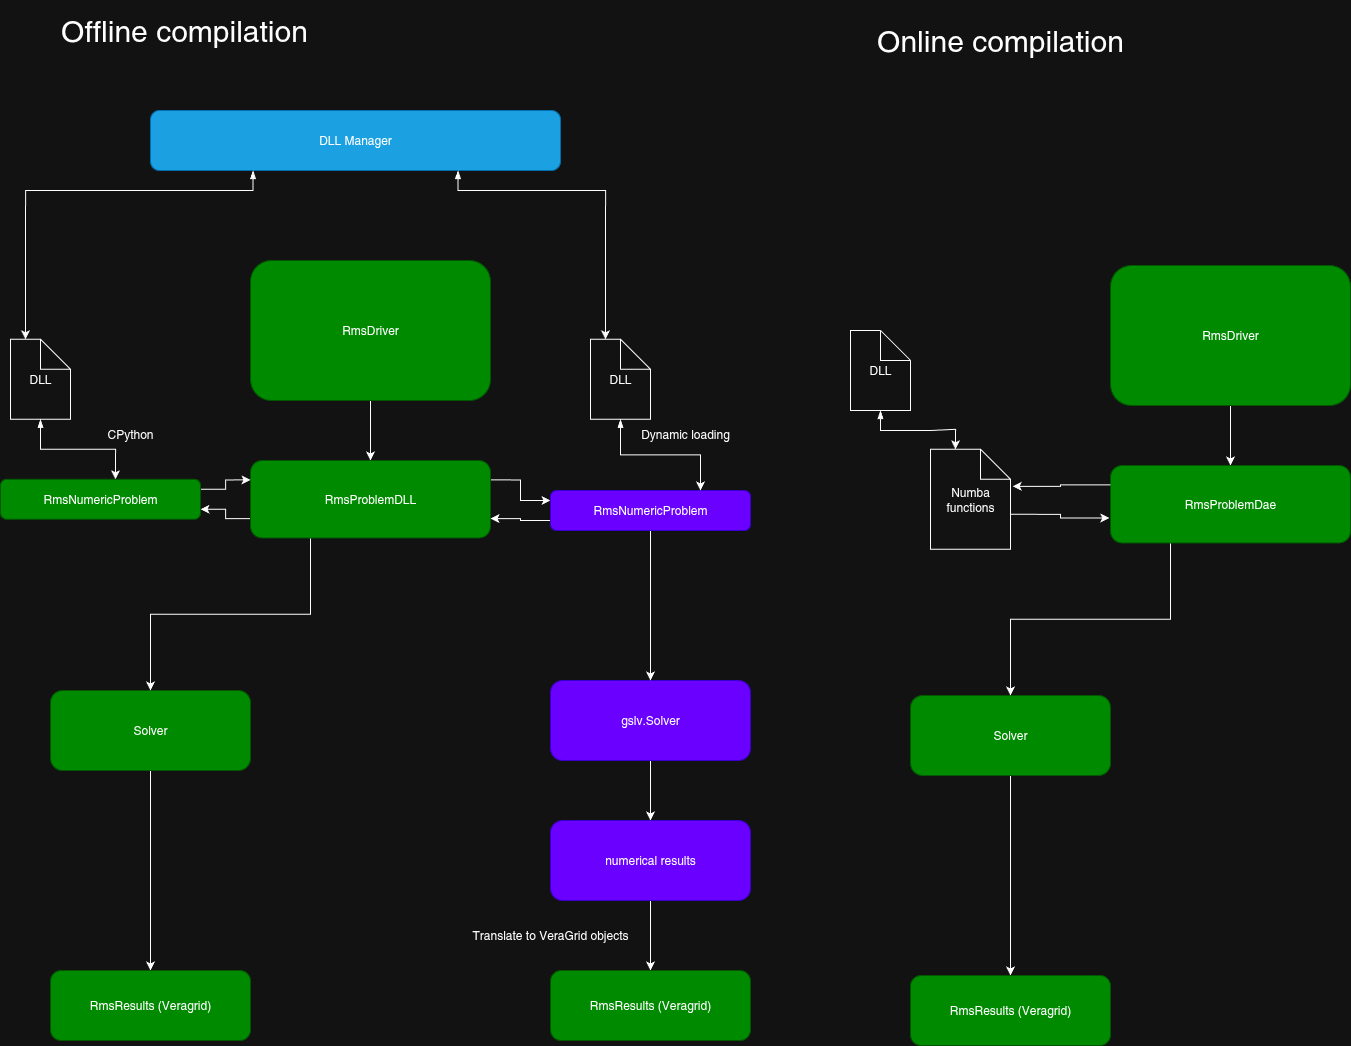

The diagram above was exported from draw.io. Its source (the exported page's mxGraphModel, read from the mxfile embedded in the PNG):
<mxGraphModel dx="2688" dy="1128" grid="1" gridSize="10" guides="1" tooltips="1" connect="1" arrows="1" fold="1" page="1" pageScale="1" pageWidth="827" pageHeight="1169" math="0" shadow="0">
  <root>
    <mxCell id="0" />
    <mxCell id="1" parent="0" />
    <mxCell id="J5owqbnTUZASKEeiJjSt-2" style="edgeStyle=orthogonalEdgeStyle;rounded=0;orthogonalLoop=1;jettySize=auto;html=1;exitX=0.5;exitY=1;exitDx=0;exitDy=0;entryX=0.5;entryY=0;entryDx=0;entryDy=0;" edge="1" parent="1" source="J5owqbnTUZASKEeiJjSt-3" target="J5owqbnTUZASKEeiJjSt-14">
      <mxGeometry relative="1" as="geometry" />
    </mxCell>
    <mxCell id="J5owqbnTUZASKEeiJjSt-3" value="RmsDriver" style="rounded=1;whiteSpace=wrap;html=1;fillColor=#008a00;fontColor=#ffffff;strokeColor=#005700;" vertex="1" parent="1">
      <mxGeometry x="300" y="270" width="240" height="140" as="geometry" />
    </mxCell>
    <mxCell id="J5owqbnTUZASKEeiJjSt-4" style="edgeStyle=orthogonalEdgeStyle;rounded=0;orthogonalLoop=1;jettySize=auto;html=1;exitX=0.5;exitY=1;exitDx=0;exitDy=0;" edge="1" parent="1" source="J5owqbnTUZASKEeiJjSt-5" target="J5owqbnTUZASKEeiJjSt-10">
      <mxGeometry relative="1" as="geometry" />
    </mxCell>
    <mxCell id="J5owqbnTUZASKEeiJjSt-5" value="Solver" style="rounded=1;whiteSpace=wrap;html=1;fillColor=#008a00;fontColor=#ffffff;strokeColor=#005700;" vertex="1" parent="1">
      <mxGeometry x="100" y="700" width="200" height="80" as="geometry" />
    </mxCell>
    <mxCell id="J5owqbnTUZASKEeiJjSt-6" style="edgeStyle=orthogonalEdgeStyle;rounded=0;orthogonalLoop=1;jettySize=auto;html=1;exitX=0.5;exitY=1;exitDx=0;exitDy=0;entryX=0.5;entryY=0;entryDx=0;entryDy=0;" edge="1" parent="1" source="J5owqbnTUZASKEeiJjSt-7" target="J5owqbnTUZASKEeiJjSt-9">
      <mxGeometry relative="1" as="geometry" />
    </mxCell>
    <mxCell id="J5owqbnTUZASKEeiJjSt-7" value="gslv.Solver" style="rounded=1;whiteSpace=wrap;html=1;fillColor=#6a00ff;fontColor=#ffffff;strokeColor=#3700CC;" vertex="1" parent="1">
      <mxGeometry x="600" y="690" width="200" height="80" as="geometry" />
    </mxCell>
    <mxCell id="J5owqbnTUZASKEeiJjSt-8" style="edgeStyle=orthogonalEdgeStyle;rounded=0;orthogonalLoop=1;jettySize=auto;html=1;exitX=0.5;exitY=1;exitDx=0;exitDy=0;entryX=0.5;entryY=0;entryDx=0;entryDy=0;" edge="1" parent="1" source="J5owqbnTUZASKEeiJjSt-9" target="J5owqbnTUZASKEeiJjSt-11">
      <mxGeometry relative="1" as="geometry" />
    </mxCell>
    <mxCell id="J5owqbnTUZASKEeiJjSt-9" value="numerical results" style="rounded=1;whiteSpace=wrap;html=1;fillColor=#6a00ff;fontColor=#ffffff;strokeColor=#3700CC;" vertex="1" parent="1">
      <mxGeometry x="600" y="830" width="200" height="80" as="geometry" />
    </mxCell>
    <mxCell id="J5owqbnTUZASKEeiJjSt-10" value="RmsResults (Veragrid)" style="rounded=1;whiteSpace=wrap;html=1;fillColor=#008a00;fontColor=#ffffff;strokeColor=#005700;" vertex="1" parent="1">
      <mxGeometry x="100" y="980" width="200" height="70" as="geometry" />
    </mxCell>
    <mxCell id="J5owqbnTUZASKEeiJjSt-11" value="RmsResults (Veragrid)" style="rounded=1;whiteSpace=wrap;html=1;fillColor=#008a00;fontColor=#ffffff;strokeColor=#005700;" vertex="1" parent="1">
      <mxGeometry x="600" y="980" width="200" height="70" as="geometry" />
    </mxCell>
    <mxCell id="J5owqbnTUZASKEeiJjSt-13" value="Translate to VeraGrid objects" style="text;html=1;align=center;verticalAlign=middle;whiteSpace=wrap;rounded=0;" vertex="1" parent="1">
      <mxGeometry x="510" y="930" width="180" height="30" as="geometry" />
    </mxCell>
    <mxCell id="J5owqbnTUZASKEeiJjSt-19" style="edgeStyle=orthogonalEdgeStyle;rounded=0;orthogonalLoop=1;jettySize=auto;html=1;exitX=1;exitY=0.25;exitDx=0;exitDy=0;entryX=0;entryY=0.25;entryDx=0;entryDy=0;" edge="1" parent="1" source="J5owqbnTUZASKEeiJjSt-14" target="J5owqbnTUZASKEeiJjSt-18">
      <mxGeometry relative="1" as="geometry" />
    </mxCell>
    <mxCell id="J5owqbnTUZASKEeiJjSt-25" style="edgeStyle=orthogonalEdgeStyle;rounded=0;orthogonalLoop=1;jettySize=auto;html=1;exitX=0.25;exitY=1;exitDx=0;exitDy=0;entryX=0.5;entryY=0;entryDx=0;entryDy=0;" edge="1" parent="1" source="J5owqbnTUZASKEeiJjSt-14" target="J5owqbnTUZASKEeiJjSt-5">
      <mxGeometry relative="1" as="geometry" />
    </mxCell>
    <mxCell id="J5owqbnTUZASKEeiJjSt-54" style="edgeStyle=orthogonalEdgeStyle;rounded=0;orthogonalLoop=1;jettySize=auto;html=1;exitX=0;exitY=0.75;exitDx=0;exitDy=0;entryX=1;entryY=0.75;entryDx=0;entryDy=0;" edge="1" parent="1" source="J5owqbnTUZASKEeiJjSt-14" target="J5owqbnTUZASKEeiJjSt-24">
      <mxGeometry relative="1" as="geometry" />
    </mxCell>
    <mxCell id="J5owqbnTUZASKEeiJjSt-14" value="RmsProblemDLL" style="rounded=1;whiteSpace=wrap;html=1;fillColor=#008a00;fontColor=#ffffff;strokeColor=#005700;" vertex="1" parent="1">
      <mxGeometry x="300" y="470" width="240" height="77.5" as="geometry" />
    </mxCell>
    <mxCell id="J5owqbnTUZASKEeiJjSt-57" style="edgeStyle=orthogonalEdgeStyle;rounded=0;orthogonalLoop=1;jettySize=auto;html=1;exitX=0;exitY=0.75;exitDx=0;exitDy=0;entryX=1;entryY=0.75;entryDx=0;entryDy=0;" edge="1" parent="1" source="J5owqbnTUZASKEeiJjSt-18" target="J5owqbnTUZASKEeiJjSt-14">
      <mxGeometry relative="1" as="geometry" />
    </mxCell>
    <mxCell id="J5owqbnTUZASKEeiJjSt-58" style="edgeStyle=orthogonalEdgeStyle;rounded=0;orthogonalLoop=1;jettySize=auto;html=1;exitX=0.5;exitY=1;exitDx=0;exitDy=0;entryX=0.5;entryY=0;entryDx=0;entryDy=0;" edge="1" parent="1" source="J5owqbnTUZASKEeiJjSt-18" target="J5owqbnTUZASKEeiJjSt-7">
      <mxGeometry relative="1" as="geometry" />
    </mxCell>
    <mxCell id="J5owqbnTUZASKEeiJjSt-18" value="RmsNumericProblem" style="rounded=1;whiteSpace=wrap;html=1;fillColor=#6a00ff;fontColor=#ffffff;strokeColor=#3700CC;" vertex="1" parent="1">
      <mxGeometry x="600" y="500" width="200" height="40" as="geometry" />
    </mxCell>
    <mxCell id="J5owqbnTUZASKEeiJjSt-53" style="edgeStyle=orthogonalEdgeStyle;rounded=0;orthogonalLoop=1;jettySize=auto;html=1;exitX=1;exitY=0.25;exitDx=0;exitDy=0;entryX=0;entryY=0.25;entryDx=0;entryDy=0;" edge="1" parent="1" source="J5owqbnTUZASKEeiJjSt-24" target="J5owqbnTUZASKEeiJjSt-14">
      <mxGeometry relative="1" as="geometry" />
    </mxCell>
    <mxCell id="J5owqbnTUZASKEeiJjSt-24" value="RmsNumericProblem" style="rounded=1;whiteSpace=wrap;html=1;fillColor=#008a00;fontColor=#ffffff;strokeColor=#005700;" vertex="1" parent="1">
      <mxGeometry x="50" y="488.75" width="200" height="40" as="geometry" />
    </mxCell>
    <mxCell id="J5owqbnTUZASKEeiJjSt-33" value="CPython" style="text;html=1;align=center;verticalAlign=middle;whiteSpace=wrap;rounded=0;" vertex="1" parent="1">
      <mxGeometry x="150" y="428.75" width="60" height="30" as="geometry" />
    </mxCell>
    <mxCell id="J5owqbnTUZASKEeiJjSt-34" value="Dynamic loading" style="text;html=1;align=center;verticalAlign=middle;whiteSpace=wrap;rounded=0;" vertex="1" parent="1">
      <mxGeometry x="680" y="428.75" width="110" height="30" as="geometry" />
    </mxCell>
    <mxCell id="J5owqbnTUZASKEeiJjSt-35" style="edgeStyle=orthogonalEdgeStyle;rounded=0;orthogonalLoop=1;jettySize=auto;html=1;exitX=0.5;exitY=1;exitDx=0;exitDy=0;entryX=0.5;entryY=0;entryDx=0;entryDy=0;" edge="1" parent="1" source="J5owqbnTUZASKEeiJjSt-36" target="J5owqbnTUZASKEeiJjSt-41">
      <mxGeometry relative="1" as="geometry" />
    </mxCell>
    <mxCell id="J5owqbnTUZASKEeiJjSt-36" value="RmsDriver" style="rounded=1;whiteSpace=wrap;html=1;fillColor=#008a00;fontColor=#ffffff;strokeColor=#005700;" vertex="1" parent="1">
      <mxGeometry x="1160" y="275" width="240" height="140" as="geometry" />
    </mxCell>
    <mxCell id="J5owqbnTUZASKEeiJjSt-37" style="edgeStyle=orthogonalEdgeStyle;rounded=0;orthogonalLoop=1;jettySize=auto;html=1;exitX=0.5;exitY=1;exitDx=0;exitDy=0;" edge="1" parent="1" source="J5owqbnTUZASKEeiJjSt-38" target="J5owqbnTUZASKEeiJjSt-39">
      <mxGeometry relative="1" as="geometry" />
    </mxCell>
    <mxCell id="J5owqbnTUZASKEeiJjSt-38" value="Solver" style="rounded=1;whiteSpace=wrap;html=1;fillColor=#008a00;fontColor=#ffffff;strokeColor=#005700;" vertex="1" parent="1">
      <mxGeometry x="960" y="705" width="200" height="80" as="geometry" />
    </mxCell>
    <mxCell id="J5owqbnTUZASKEeiJjSt-39" value="RmsResults (Veragrid)" style="rounded=1;whiteSpace=wrap;html=1;fillColor=#008a00;fontColor=#ffffff;strokeColor=#005700;" vertex="1" parent="1">
      <mxGeometry x="960" y="985" width="200" height="70" as="geometry" />
    </mxCell>
    <mxCell id="J5owqbnTUZASKEeiJjSt-40" style="edgeStyle=orthogonalEdgeStyle;rounded=0;orthogonalLoop=1;jettySize=auto;html=1;exitX=0.25;exitY=1;exitDx=0;exitDy=0;entryX=0.5;entryY=0;entryDx=0;entryDy=0;" edge="1" parent="1" source="J5owqbnTUZASKEeiJjSt-41" target="J5owqbnTUZASKEeiJjSt-38">
      <mxGeometry relative="1" as="geometry">
        <mxPoint x="1060" y="625" as="targetPoint" />
      </mxGeometry>
    </mxCell>
    <mxCell id="J5owqbnTUZASKEeiJjSt-41" value="RmsProblemDae" style="rounded=1;whiteSpace=wrap;html=1;fillColor=#008a00;fontColor=#ffffff;strokeColor=#005700;" vertex="1" parent="1">
      <mxGeometry x="1160" y="475" width="240" height="77.5" as="geometry" />
    </mxCell>
    <mxCell id="J5owqbnTUZASKEeiJjSt-44" value="Numba functions" style="shape=note;whiteSpace=wrap;html=1;backgroundOutline=1;darkOpacity=0.05;" vertex="1" parent="1">
      <mxGeometry x="980" y="458.75" width="80" height="100" as="geometry" />
    </mxCell>
    <mxCell id="J5owqbnTUZASKEeiJjSt-45" style="edgeStyle=orthogonalEdgeStyle;rounded=0;orthogonalLoop=1;jettySize=auto;html=1;exitX=0;exitY=0.25;exitDx=0;exitDy=0;entryX=1.027;entryY=0.371;entryDx=0;entryDy=0;entryPerimeter=0;" edge="1" parent="1" source="J5owqbnTUZASKEeiJjSt-41" target="J5owqbnTUZASKEeiJjSt-44">
      <mxGeometry relative="1" as="geometry" />
    </mxCell>
    <mxCell id="J5owqbnTUZASKEeiJjSt-46" style="edgeStyle=orthogonalEdgeStyle;rounded=0;orthogonalLoop=1;jettySize=auto;html=1;exitX=0;exitY=0;exitDx=80;exitDy=65;exitPerimeter=0;entryX=-0.005;entryY=0.677;entryDx=0;entryDy=0;entryPerimeter=0;" edge="1" parent="1" source="J5owqbnTUZASKEeiJjSt-44" target="J5owqbnTUZASKEeiJjSt-41">
      <mxGeometry relative="1" as="geometry" />
    </mxCell>
    <mxCell id="J5owqbnTUZASKEeiJjSt-47" value="DLL" style="shape=note;whiteSpace=wrap;html=1;backgroundOutline=1;darkOpacity=0.05;" vertex="1" parent="1">
      <mxGeometry x="900" y="340" width="60" height="80" as="geometry" />
    </mxCell>
    <mxCell id="J5owqbnTUZASKEeiJjSt-48" style="edgeStyle=orthogonalEdgeStyle;rounded=0;orthogonalLoop=1;jettySize=auto;html=1;exitX=0.5;exitY=1;exitDx=0;exitDy=0;exitPerimeter=0;entryX=0;entryY=0;entryDx=25;entryDy=0;entryPerimeter=0;startArrow=blockThin;startFill=1;" edge="1" parent="1" source="J5owqbnTUZASKEeiJjSt-47" target="J5owqbnTUZASKEeiJjSt-44">
      <mxGeometry relative="1" as="geometry" />
    </mxCell>
    <mxCell id="J5owqbnTUZASKEeiJjSt-51" value="DLL" style="shape=note;whiteSpace=wrap;html=1;backgroundOutline=1;darkOpacity=0.05;" vertex="1" parent="1">
      <mxGeometry x="60" y="348.75" width="60" height="80" as="geometry" />
    </mxCell>
    <mxCell id="J5owqbnTUZASKEeiJjSt-52" style="edgeStyle=orthogonalEdgeStyle;rounded=0;orthogonalLoop=1;jettySize=auto;html=1;exitX=0.5;exitY=1;exitDx=0;exitDy=0;exitPerimeter=0;entryX=0;entryY=0;entryDx=25;entryDy=0;entryPerimeter=0;startArrow=blockThin;startFill=1;" edge="1" parent="1" source="J5owqbnTUZASKEeiJjSt-51">
      <mxGeometry relative="1" as="geometry">
        <mxPoint x="165" y="488.75" as="targetPoint" />
      </mxGeometry>
    </mxCell>
    <mxCell id="J5owqbnTUZASKEeiJjSt-55" value="DLL" style="shape=note;whiteSpace=wrap;html=1;backgroundOutline=1;darkOpacity=0.05;" vertex="1" parent="1">
      <mxGeometry x="640" y="348.75" width="60" height="80" as="geometry" />
    </mxCell>
    <mxCell id="J5owqbnTUZASKEeiJjSt-56" style="edgeStyle=orthogonalEdgeStyle;rounded=0;orthogonalLoop=1;jettySize=auto;html=1;exitX=0.5;exitY=1;exitDx=0;exitDy=0;exitPerimeter=0;entryX=0.75;entryY=0;entryDx=0;entryDy=0;startArrow=blockThin;startFill=1;" edge="1" parent="1" source="J5owqbnTUZASKEeiJjSt-55" target="J5owqbnTUZASKEeiJjSt-18">
      <mxGeometry relative="1" as="geometry">
        <mxPoint x="745" y="459" as="targetPoint" />
      </mxGeometry>
    </mxCell>
    <mxCell id="J5owqbnTUZASKEeiJjSt-63" value="DLL Manager" style="rounded=1;whiteSpace=wrap;html=1;fillColor=#1ba1e2;fontColor=#ffffff;strokeColor=#006EAF;" vertex="1" parent="1">
      <mxGeometry x="200" y="120" width="410" height="60" as="geometry" />
    </mxCell>
    <mxCell id="J5owqbnTUZASKEeiJjSt-64" style="edgeStyle=orthogonalEdgeStyle;rounded=0;orthogonalLoop=1;jettySize=auto;html=1;exitX=0.75;exitY=1;exitDx=0;exitDy=0;entryX=0;entryY=0;entryDx=15;entryDy=0;entryPerimeter=0;startArrow=blockThin;startFill=1;" edge="1" parent="1" source="J5owqbnTUZASKEeiJjSt-63" target="J5owqbnTUZASKEeiJjSt-55">
      <mxGeometry relative="1" as="geometry">
        <Array as="points">
          <mxPoint x="507" y="200" />
          <mxPoint x="655" y="200" />
        </Array>
      </mxGeometry>
    </mxCell>
    <mxCell id="J5owqbnTUZASKEeiJjSt-65" style="edgeStyle=orthogonalEdgeStyle;rounded=0;orthogonalLoop=1;jettySize=auto;html=1;exitX=0.25;exitY=1;exitDx=0;exitDy=0;entryX=0;entryY=0;entryDx=15;entryDy=0;entryPerimeter=0;startArrow=blockThin;startFill=1;" edge="1" parent="1" source="J5owqbnTUZASKEeiJjSt-63" target="J5owqbnTUZASKEeiJjSt-51">
      <mxGeometry relative="1" as="geometry">
        <Array as="points">
          <mxPoint x="303" y="200" />
          <mxPoint x="75" y="200" />
        </Array>
      </mxGeometry>
    </mxCell>
    <mxCell id="J5owqbnTUZASKEeiJjSt-66" value="Online compilation" style="text;html=1;align=center;verticalAlign=middle;whiteSpace=wrap;rounded=0;fontSize=30;" vertex="1" parent="1">
      <mxGeometry x="870" y="20" width="360" height="60" as="geometry" />
    </mxCell>
    <mxCell id="J5owqbnTUZASKEeiJjSt-67" value="Offline compilation" style="text;html=1;align=center;verticalAlign=middle;whiteSpace=wrap;rounded=0;fontSize=30;" vertex="1" parent="1">
      <mxGeometry x="54" y="10" width="360" height="60" as="geometry" />
    </mxCell>
  </root>
</mxGraphModel>